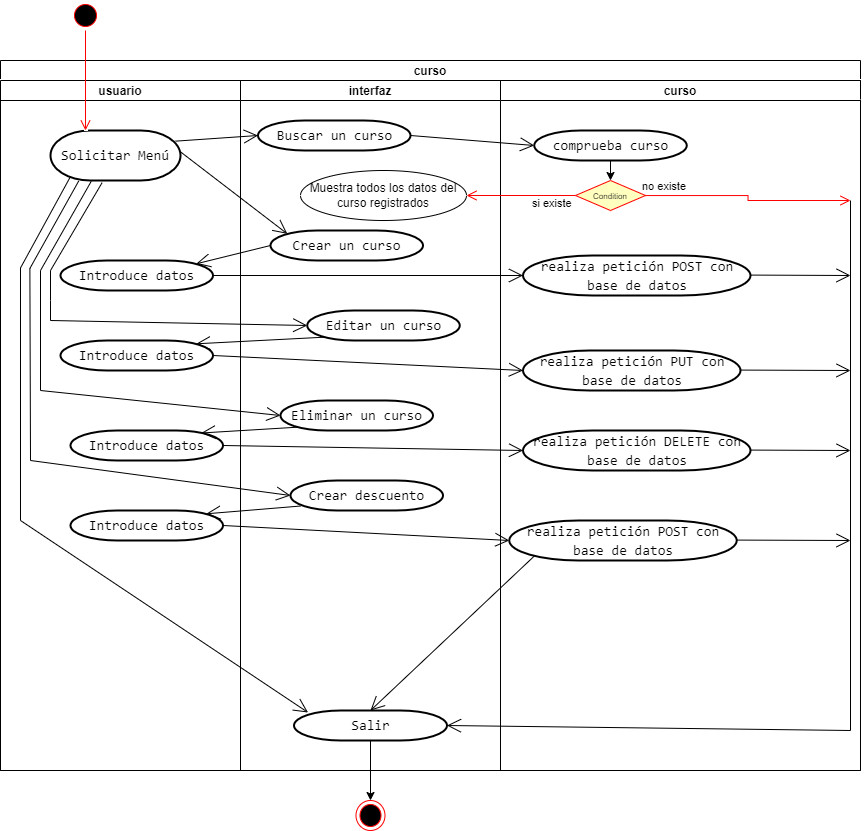

The diagram above was exported from draw.io. Its source (the exported page's mxGraphModel, read from the mxfile embedded in the PNG):
<mxGraphModel dx="1136" dy="908" grid="1" gridSize="10" guides="1" tooltips="1" connect="1" arrows="1" fold="1" page="1" pageScale="1" pageWidth="827" pageHeight="1169" math="0" shadow="0">
  <root>
    <mxCell id="0" />
    <mxCell id="1" parent="0" />
    <mxCell id="_unFs1W44Rsca7g9GpaG-5" value="curso" style="swimlane;childLayout=stackLayout;resizeParent=1;resizeParentMax=0;startSize=20;" vertex="1" parent="1">
      <mxGeometry x="40" y="100" width="860" height="710" as="geometry" />
    </mxCell>
    <mxCell id="_unFs1W44Rsca7g9GpaG-6" value="usuario" style="swimlane;startSize=20;" vertex="1" parent="_unFs1W44Rsca7g9GpaG-5">
      <mxGeometry y="20" width="240" height="690" as="geometry" />
    </mxCell>
    <mxCell id="_unFs1W44Rsca7g9GpaG-15" value="&lt;div style=&quot;font-family: Consolas, &amp;quot;Courier New&amp;quot;, monospace; font-size: 14px; line-height: 19px;&quot;&gt;Solicitar Menú&lt;/div&gt;" style="strokeWidth=2;html=1;shape=mxgraph.flowchart.terminator;whiteSpace=wrap;" vertex="1" parent="_unFs1W44Rsca7g9GpaG-6">
      <mxGeometry x="50" y="50" width="130" height="50" as="geometry" />
    </mxCell>
    <mxCell id="_unFs1W44Rsca7g9GpaG-45" value="&lt;div style=&quot;font-family: Consolas, &amp;quot;Courier New&amp;quot;, monospace; font-size: 14px; line-height: 19px;&quot;&gt;Introduce datos&lt;/div&gt;" style="strokeWidth=2;html=1;shape=mxgraph.flowchart.terminator;whiteSpace=wrap;" vertex="1" parent="_unFs1W44Rsca7g9GpaG-6">
      <mxGeometry x="60" y="180" width="152.5" height="30" as="geometry" />
    </mxCell>
    <mxCell id="_unFs1W44Rsca7g9GpaG-53" value="&lt;div style=&quot;font-family: Consolas, &amp;quot;Courier New&amp;quot;, monospace; font-size: 14px; line-height: 19px;&quot;&gt;Introduce datos&lt;/div&gt;" style="strokeWidth=2;html=1;shape=mxgraph.flowchart.terminator;whiteSpace=wrap;" vertex="1" parent="_unFs1W44Rsca7g9GpaG-6">
      <mxGeometry x="60" y="260" width="152.5" height="30" as="geometry" />
    </mxCell>
    <mxCell id="_unFs1W44Rsca7g9GpaG-58" value="&lt;div style=&quot;font-family: Consolas, &amp;quot;Courier New&amp;quot;, monospace; font-size: 14px; line-height: 19px;&quot;&gt;Introduce datos&lt;/div&gt;" style="strokeWidth=2;html=1;shape=mxgraph.flowchart.terminator;whiteSpace=wrap;" vertex="1" parent="_unFs1W44Rsca7g9GpaG-6">
      <mxGeometry x="70" y="350" width="152.5" height="30" as="geometry" />
    </mxCell>
    <mxCell id="_unFs1W44Rsca7g9GpaG-64" value="&lt;div style=&quot;font-family: Consolas, &amp;quot;Courier New&amp;quot;, monospace; font-size: 14px; line-height: 19px;&quot;&gt;Introduce datos&lt;/div&gt;" style="strokeWidth=2;html=1;shape=mxgraph.flowchart.terminator;whiteSpace=wrap;" vertex="1" parent="_unFs1W44Rsca7g9GpaG-6">
      <mxGeometry x="70" y="430" width="152.5" height="30" as="geometry" />
    </mxCell>
    <mxCell id="_unFs1W44Rsca7g9GpaG-7" value="interfaz" style="swimlane;startSize=20;" vertex="1" parent="_unFs1W44Rsca7g9GpaG-5">
      <mxGeometry x="240" y="20" width="260" height="690" as="geometry" />
    </mxCell>
    <mxCell id="_unFs1W44Rsca7g9GpaG-14" value="&lt;div style=&quot;font-family: Consolas, &amp;quot;Courier New&amp;quot;, monospace; font-size: 14px; line-height: 19px;&quot;&gt;Buscar un curso&lt;/div&gt;" style="strokeWidth=2;html=1;shape=mxgraph.flowchart.terminator;whiteSpace=wrap;" vertex="1" parent="_unFs1W44Rsca7g9GpaG-7">
      <mxGeometry x="17.5" y="40" width="152.5" height="30" as="geometry" />
    </mxCell>
    <mxCell id="_unFs1W44Rsca7g9GpaG-20" value="&lt;div style=&quot;font-family: Consolas, &amp;quot;Courier New&amp;quot;, monospace; font-size: 14px; line-height: 19px;&quot;&gt;&lt;span style=&quot;background-color: initial;&quot;&gt;Crear descuento&lt;/span&gt;&lt;/div&gt;" style="strokeWidth=2;html=1;shape=mxgraph.flowchart.terminator;whiteSpace=wrap;" vertex="1" parent="_unFs1W44Rsca7g9GpaG-7">
      <mxGeometry x="50" y="400" width="152.5" height="30" as="geometry" />
    </mxCell>
    <mxCell id="_unFs1W44Rsca7g9GpaG-19" value="&lt;div style=&quot;font-family: Consolas, &amp;quot;Courier New&amp;quot;, monospace; font-size: 14px; line-height: 19px;&quot;&gt;&lt;span style=&quot;background-color: initial;&quot;&gt;Editar un curso&lt;/span&gt;&lt;br&gt;&lt;/div&gt;" style="strokeWidth=2;html=1;shape=mxgraph.flowchart.terminator;whiteSpace=wrap;" vertex="1" parent="_unFs1W44Rsca7g9GpaG-7">
      <mxGeometry x="66.75" y="230" width="152.5" height="30" as="geometry" />
    </mxCell>
    <mxCell id="_unFs1W44Rsca7g9GpaG-17" value="&lt;div style=&quot;font-family: Consolas, &amp;quot;Courier New&amp;quot;, monospace; font-size: 14px; line-height: 19px;&quot;&gt;&lt;span style=&quot;background-color: initial;&quot;&gt;Crear un curso&lt;/span&gt;&lt;br&gt;&lt;/div&gt;" style="strokeWidth=2;html=1;shape=mxgraph.flowchart.terminator;whiteSpace=wrap;" vertex="1" parent="_unFs1W44Rsca7g9GpaG-7">
      <mxGeometry x="30" y="150" width="152.5" height="30" as="geometry" />
    </mxCell>
    <mxCell id="_unFs1W44Rsca7g9GpaG-16" value="&lt;div style=&quot;font-family: Consolas, &amp;quot;Courier New&amp;quot;, monospace; font-size: 14px; line-height: 19px;&quot;&gt;&lt;span style=&quot;background-color: initial;&quot;&gt;Eliminar un curso&lt;/span&gt;&lt;br&gt;&lt;/div&gt;" style="strokeWidth=2;html=1;shape=mxgraph.flowchart.terminator;whiteSpace=wrap;" vertex="1" parent="_unFs1W44Rsca7g9GpaG-7">
      <mxGeometry x="40" y="320" width="152.5" height="30" as="geometry" />
    </mxCell>
    <mxCell id="_unFs1W44Rsca7g9GpaG-67" value="" style="edgeStyle=orthogonalEdgeStyle;rounded=0;orthogonalLoop=1;jettySize=auto;html=1;fontSize=8;fontColor=#000000;" edge="1" parent="_unFs1W44Rsca7g9GpaG-7" source="_unFs1W44Rsca7g9GpaG-18" target="_unFs1W44Rsca7g9GpaG-66">
      <mxGeometry relative="1" as="geometry" />
    </mxCell>
    <mxCell id="_unFs1W44Rsca7g9GpaG-18" value="&lt;div style=&quot;font-family: Consolas, &amp;quot;Courier New&amp;quot;, monospace; font-size: 14px; line-height: 19px;&quot;&gt;&lt;span style=&quot;background-color: initial;&quot;&gt;Salir&lt;/span&gt;&lt;br&gt;&lt;/div&gt;" style="strokeWidth=2;html=1;shape=mxgraph.flowchart.terminator;whiteSpace=wrap;" vertex="1" parent="_unFs1W44Rsca7g9GpaG-7">
      <mxGeometry x="53.5" y="630" width="153" height="30" as="geometry" />
    </mxCell>
    <mxCell id="_unFs1W44Rsca7g9GpaG-43" value="Muestra todos los datos del curso registrados" style="ellipse;whiteSpace=wrap;html=1;labelBackgroundColor=none;fontColor=#000000;" vertex="1" parent="_unFs1W44Rsca7g9GpaG-7">
      <mxGeometry x="60" y="90" width="166" height="50" as="geometry" />
    </mxCell>
    <mxCell id="_unFs1W44Rsca7g9GpaG-66" value="" style="ellipse;html=1;shape=endState;fillColor=#000000;strokeColor=#ff0000;labelBackgroundColor=none;fontSize=8;fontColor=#000000;" vertex="1" parent="_unFs1W44Rsca7g9GpaG-7">
      <mxGeometry x="115.5" y="720" width="29" height="30" as="geometry" />
    </mxCell>
    <mxCell id="_unFs1W44Rsca7g9GpaG-21" value="" style="endArrow=open;endFill=1;endSize=12;html=1;rounded=0;fontColor=#000000;entryX=0.11;entryY=0.11;entryDx=0;entryDy=0;entryPerimeter=0;exitX=1.003;exitY=0.433;exitDx=0;exitDy=0;exitPerimeter=0;" edge="1" parent="_unFs1W44Rsca7g9GpaG-5" source="_unFs1W44Rsca7g9GpaG-15" target="_unFs1W44Rsca7g9GpaG-17">
      <mxGeometry width="160" relative="1" as="geometry">
        <mxPoint x="180" y="90" as="sourcePoint" />
        <mxPoint x="230" y="90" as="targetPoint" />
      </mxGeometry>
    </mxCell>
    <mxCell id="_unFs1W44Rsca7g9GpaG-26" value="" style="endArrow=open;endFill=1;endSize=12;html=1;rounded=0;fontColor=#000000;entryX=0;entryY=0.5;entryDx=0;entryDy=0;entryPerimeter=0;exitX=0.962;exitY=0.213;exitDx=0;exitDy=0;exitPerimeter=0;" edge="1" parent="_unFs1W44Rsca7g9GpaG-5" source="_unFs1W44Rsca7g9GpaG-15" target="_unFs1W44Rsca7g9GpaG-14">
      <mxGeometry width="160" relative="1" as="geometry">
        <mxPoint x="190" y="70" as="sourcePoint" />
        <mxPoint x="240" y="80" as="targetPoint" />
      </mxGeometry>
    </mxCell>
    <mxCell id="_unFs1W44Rsca7g9GpaG-34" value="" style="endArrow=open;endFill=1;endSize=12;html=1;rounded=0;fontColor=#000000;entryX=0;entryY=0.5;entryDx=0;entryDy=0;entryPerimeter=0;exitX=1;exitY=0.5;exitDx=0;exitDy=0;exitPerimeter=0;" edge="1" parent="_unFs1W44Rsca7g9GpaG-5" source="_unFs1W44Rsca7g9GpaG-14" target="_unFs1W44Rsca7g9GpaG-30">
      <mxGeometry width="160" relative="1" as="geometry">
        <mxPoint x="430.00000000000006" y="77.81999999999996" as="sourcePoint" />
        <mxPoint x="512.44" y="72.16999999999987" as="targetPoint" />
      </mxGeometry>
    </mxCell>
    <mxCell id="_unFs1W44Rsca7g9GpaG-8" value="curso" style="swimlane;startSize=20;" vertex="1" parent="_unFs1W44Rsca7g9GpaG-5">
      <mxGeometry x="500" y="20" width="360" height="690" as="geometry" />
    </mxCell>
    <mxCell id="_unFs1W44Rsca7g9GpaG-27" value="&lt;font style=&quot;font-size: 8px;&quot;&gt;Condition&lt;/font&gt;" style="rhombus;whiteSpace=wrap;html=1;fillColor=#ffffc0;strokeColor=#ff0000;labelBackgroundColor=none;fontColor=#000000;" vertex="1" parent="_unFs1W44Rsca7g9GpaG-8">
      <mxGeometry x="75" y="100" width="70" height="30" as="geometry" />
    </mxCell>
    <mxCell id="_unFs1W44Rsca7g9GpaG-28" value="no existe" style="edgeStyle=orthogonalEdgeStyle;html=1;align=left;verticalAlign=bottom;endArrow=open;endSize=8;strokeColor=#ff0000;rounded=0;fontColor=#000000;" edge="1" source="_unFs1W44Rsca7g9GpaG-27" parent="_unFs1W44Rsca7g9GpaG-8">
      <mxGeometry x="-1" y="-5" relative="1" as="geometry">
        <mxPoint x="350" y="120" as="targetPoint" />
        <mxPoint x="-5" y="-5" as="offset" />
      </mxGeometry>
    </mxCell>
    <mxCell id="_unFs1W44Rsca7g9GpaG-32" value="" style="edgeStyle=orthogonalEdgeStyle;rounded=0;orthogonalLoop=1;jettySize=auto;html=1;fontColor=#000000;" edge="1" parent="_unFs1W44Rsca7g9GpaG-8" source="_unFs1W44Rsca7g9GpaG-30" target="_unFs1W44Rsca7g9GpaG-27">
      <mxGeometry relative="1" as="geometry" />
    </mxCell>
    <mxCell id="_unFs1W44Rsca7g9GpaG-30" value="&lt;div style=&quot;font-family: Consolas, &amp;quot;Courier New&amp;quot;, monospace; font-size: 14px; line-height: 19px;&quot;&gt;comprueba curso&lt;/div&gt;" style="strokeWidth=2;html=1;shape=mxgraph.flowchart.terminator;whiteSpace=wrap;" vertex="1" parent="_unFs1W44Rsca7g9GpaG-8">
      <mxGeometry x="33.75" y="50" width="152.5" height="30" as="geometry" />
    </mxCell>
    <mxCell id="_unFs1W44Rsca7g9GpaG-50" value="&lt;div style=&quot;font-family: Consolas, &amp;quot;Courier New&amp;quot;, monospace; font-size: 14px; line-height: 19px;&quot;&gt;realiza petición POST con base de datos&lt;/div&gt;" style="strokeWidth=2;html=1;shape=mxgraph.flowchart.terminator;whiteSpace=wrap;" vertex="1" parent="_unFs1W44Rsca7g9GpaG-8">
      <mxGeometry x="22.5" y="175" width="227.5" height="40" as="geometry" />
    </mxCell>
    <mxCell id="_unFs1W44Rsca7g9GpaG-52" value="&lt;div style=&quot;font-family: Consolas, &amp;quot;Courier New&amp;quot;, monospace; font-size: 14px; line-height: 19px;&quot;&gt;realiza petición PUT con base de datos&lt;/div&gt;" style="strokeWidth=2;html=1;shape=mxgraph.flowchart.terminator;whiteSpace=wrap;" vertex="1" parent="_unFs1W44Rsca7g9GpaG-8">
      <mxGeometry x="22.5" y="270" width="217.5" height="40" as="geometry" />
    </mxCell>
    <mxCell id="_unFs1W44Rsca7g9GpaG-61" value="&lt;div style=&quot;font-family: Consolas, &amp;quot;Courier New&amp;quot;, monospace; font-size: 14px; line-height: 19px;&quot;&gt;realiza petición DELETE con base de datos&lt;/div&gt;" style="strokeWidth=2;html=1;shape=mxgraph.flowchart.terminator;whiteSpace=wrap;" vertex="1" parent="_unFs1W44Rsca7g9GpaG-8">
      <mxGeometry x="22.5" y="350" width="227.5" height="40" as="geometry" />
    </mxCell>
    <mxCell id="_unFs1W44Rsca7g9GpaG-68" value="&lt;div style=&quot;font-family: Consolas, &amp;quot;Courier New&amp;quot;, monospace; font-size: 14px; line-height: 19px;&quot;&gt;realiza petición POST con base de datos&lt;/div&gt;" style="strokeWidth=2;html=1;shape=mxgraph.flowchart.terminator;whiteSpace=wrap;" vertex="1" parent="_unFs1W44Rsca7g9GpaG-8">
      <mxGeometry x="8.75" y="440" width="227.5" height="40" as="geometry" />
    </mxCell>
    <mxCell id="_unFs1W44Rsca7g9GpaG-78" value="" style="endArrow=open;endFill=1;endSize=12;html=1;rounded=0;fontSize=8;fontColor=#000000;entryX=1;entryY=0.5;entryDx=0;entryDy=0;entryPerimeter=0;" edge="1" parent="_unFs1W44Rsca7g9GpaG-8" target="_unFs1W44Rsca7g9GpaG-18">
      <mxGeometry width="160" relative="1" as="geometry">
        <mxPoint x="350" y="120" as="sourcePoint" />
        <mxPoint x="350" y="730" as="targetPoint" />
        <Array as="points">
          <mxPoint x="350" y="650" />
        </Array>
      </mxGeometry>
    </mxCell>
    <mxCell id="_unFs1W44Rsca7g9GpaG-82" value="" style="endArrow=open;endFill=1;endSize=12;html=1;rounded=0;fontSize=8;fontColor=#000000;" edge="1" parent="_unFs1W44Rsca7g9GpaG-8">
      <mxGeometry width="160" relative="1" as="geometry">
        <mxPoint x="250" y="369.58" as="sourcePoint" />
        <mxPoint x="350" y="370" as="targetPoint" />
      </mxGeometry>
    </mxCell>
    <mxCell id="_unFs1W44Rsca7g9GpaG-83" value="" style="endArrow=open;endFill=1;endSize=12;html=1;rounded=0;fontSize=8;fontColor=#000000;" edge="1" parent="_unFs1W44Rsca7g9GpaG-8">
      <mxGeometry width="160" relative="1" as="geometry">
        <mxPoint x="236.25" y="459.5799999999999" as="sourcePoint" />
        <mxPoint x="350" y="460" as="targetPoint" />
      </mxGeometry>
    </mxCell>
    <mxCell id="_unFs1W44Rsca7g9GpaG-84" value="" style="endArrow=open;endFill=1;endSize=12;html=1;rounded=0;fontSize=8;fontColor=#000000;" edge="1" parent="_unFs1W44Rsca7g9GpaG-8">
      <mxGeometry width="160" relative="1" as="geometry">
        <mxPoint x="240" y="289.5799999999999" as="sourcePoint" />
        <mxPoint x="350" y="290" as="targetPoint" />
      </mxGeometry>
    </mxCell>
    <mxCell id="_unFs1W44Rsca7g9GpaG-85" value="" style="endArrow=open;endFill=1;endSize=12;html=1;rounded=0;fontSize=8;fontColor=#000000;" edge="1" parent="_unFs1W44Rsca7g9GpaG-8">
      <mxGeometry width="160" relative="1" as="geometry">
        <mxPoint x="250" y="194.57999999999993" as="sourcePoint" />
        <mxPoint x="350" y="195" as="targetPoint" />
      </mxGeometry>
    </mxCell>
    <mxCell id="_unFs1W44Rsca7g9GpaG-29" value="si existe" style="edgeStyle=orthogonalEdgeStyle;html=1;align=left;verticalAlign=top;endArrow=open;endSize=8;strokeColor=#ff0000;rounded=0;fontColor=#000000;entryX=1;entryY=0.5;entryDx=0;entryDy=0;" edge="1" source="_unFs1W44Rsca7g9GpaG-27" parent="_unFs1W44Rsca7g9GpaG-5" target="_unFs1W44Rsca7g9GpaG-43">
      <mxGeometry x="-0.1743" y="-5" relative="1" as="geometry">
        <mxPoint x="610" y="180" as="targetPoint" />
        <mxPoint as="offset" />
      </mxGeometry>
    </mxCell>
    <mxCell id="_unFs1W44Rsca7g9GpaG-48" value="" style="endArrow=open;endFill=1;endSize=12;html=1;rounded=0;fontSize=8;fontColor=#000000;exitX=0;exitY=0.5;exitDx=0;exitDy=0;exitPerimeter=0;entryX=0.89;entryY=0.11;entryDx=0;entryDy=0;entryPerimeter=0;" edge="1" parent="_unFs1W44Rsca7g9GpaG-5" source="_unFs1W44Rsca7g9GpaG-17" target="_unFs1W44Rsca7g9GpaG-45">
      <mxGeometry width="160" relative="1" as="geometry">
        <mxPoint x="310" y="290" as="sourcePoint" />
        <mxPoint x="470" y="290" as="targetPoint" />
      </mxGeometry>
    </mxCell>
    <mxCell id="_unFs1W44Rsca7g9GpaG-49" value="" style="endArrow=open;endFill=1;endSize=12;html=1;rounded=0;fontSize=8;fontColor=#000000;exitX=1;exitY=0.5;exitDx=0;exitDy=0;exitPerimeter=0;entryX=0;entryY=0.5;entryDx=0;entryDy=0;entryPerimeter=0;" edge="1" parent="_unFs1W44Rsca7g9GpaG-5" source="_unFs1W44Rsca7g9GpaG-45" target="_unFs1W44Rsca7g9GpaG-50">
      <mxGeometry width="160" relative="1" as="geometry">
        <mxPoint x="270" y="230" as="sourcePoint" />
        <mxPoint x="530" y="210" as="targetPoint" />
      </mxGeometry>
    </mxCell>
    <mxCell id="_unFs1W44Rsca7g9GpaG-51" value="" style="endArrow=open;endFill=1;endSize=12;html=1;rounded=0;fontSize=8;fontColor=#000000;exitX=0.397;exitY=1.043;exitDx=0;exitDy=0;exitPerimeter=0;entryX=0;entryY=0.5;entryDx=0;entryDy=0;entryPerimeter=0;" edge="1" parent="_unFs1W44Rsca7g9GpaG-5" source="_unFs1W44Rsca7g9GpaG-15" target="_unFs1W44Rsca7g9GpaG-19">
      <mxGeometry width="160" relative="1" as="geometry">
        <mxPoint x="35" y="330" as="sourcePoint" />
        <mxPoint x="195" y="330" as="targetPoint" />
        <Array as="points">
          <mxPoint x="50" y="210" />
          <mxPoint x="50" y="240" />
          <mxPoint x="50" y="260" />
        </Array>
      </mxGeometry>
    </mxCell>
    <mxCell id="_unFs1W44Rsca7g9GpaG-54" value="" style="endArrow=open;endFill=1;endSize=12;html=1;rounded=0;fontSize=8;fontColor=#000000;exitX=0.11;exitY=0.89;exitDx=0;exitDy=0;exitPerimeter=0;entryX=0.89;entryY=0.11;entryDx=0;entryDy=0;entryPerimeter=0;" edge="1" parent="_unFs1W44Rsca7g9GpaG-5" source="_unFs1W44Rsca7g9GpaG-19" target="_unFs1W44Rsca7g9GpaG-53">
      <mxGeometry width="160" relative="1" as="geometry">
        <mxPoint x="330" y="290" as="sourcePoint" />
        <mxPoint x="490" y="290" as="targetPoint" />
      </mxGeometry>
    </mxCell>
    <mxCell id="_unFs1W44Rsca7g9GpaG-56" value="" style="endArrow=open;endFill=1;endSize=12;html=1;rounded=0;fontSize=8;fontColor=#000000;exitX=1;exitY=0.5;exitDx=0;exitDy=0;exitPerimeter=0;entryX=0;entryY=0.5;entryDx=0;entryDy=0;entryPerimeter=0;" edge="1" parent="_unFs1W44Rsca7g9GpaG-5" source="_unFs1W44Rsca7g9GpaG-53" target="_unFs1W44Rsca7g9GpaG-52">
      <mxGeometry width="160" relative="1" as="geometry">
        <mxPoint x="330" y="290" as="sourcePoint" />
        <mxPoint x="490" y="290" as="targetPoint" />
      </mxGeometry>
    </mxCell>
    <mxCell id="_unFs1W44Rsca7g9GpaG-57" value="" style="endArrow=open;endFill=1;endSize=12;html=1;rounded=0;fontSize=8;fontColor=#000000;exitX=0.313;exitY=1.018;exitDx=0;exitDy=0;exitPerimeter=0;entryX=0;entryY=0.5;entryDx=0;entryDy=0;entryPerimeter=0;" edge="1" parent="_unFs1W44Rsca7g9GpaG-5" source="_unFs1W44Rsca7g9GpaG-15" target="_unFs1W44Rsca7g9GpaG-16">
      <mxGeometry width="160" relative="1" as="geometry">
        <mxPoint x="35" y="400" as="sourcePoint" />
        <mxPoint x="40" y="390" as="targetPoint" />
        <Array as="points">
          <mxPoint x="40" y="210" />
          <mxPoint x="40" y="330" />
        </Array>
      </mxGeometry>
    </mxCell>
    <mxCell id="_unFs1W44Rsca7g9GpaG-59" value="" style="endArrow=open;endFill=1;endSize=12;html=1;rounded=0;fontSize=8;fontColor=#000000;exitX=0.11;exitY=0.89;exitDx=0;exitDy=0;exitPerimeter=0;entryX=0.858;entryY=0.083;entryDx=0;entryDy=0;entryPerimeter=0;" edge="1" parent="_unFs1W44Rsca7g9GpaG-5" source="_unFs1W44Rsca7g9GpaG-16" target="_unFs1W44Rsca7g9GpaG-58">
      <mxGeometry width="160" relative="1" as="geometry">
        <mxPoint x="347.79499999999985" y="389.99999999999983" as="sourcePoint" />
        <mxPoint x="219.99500000000012" y="396.59999999999997" as="targetPoint" />
      </mxGeometry>
    </mxCell>
    <mxCell id="_unFs1W44Rsca7g9GpaG-60" value="" style="endArrow=open;endFill=1;endSize=12;html=1;rounded=0;fontSize=8;fontColor=#000000;exitX=1;exitY=0.5;exitDx=0;exitDy=0;exitPerimeter=0;entryX=0;entryY=0.5;entryDx=0;entryDy=0;entryPerimeter=0;" edge="1" parent="_unFs1W44Rsca7g9GpaG-5" source="_unFs1W44Rsca7g9GpaG-58" target="_unFs1W44Rsca7g9GpaG-61">
      <mxGeometry width="160" relative="1" as="geometry">
        <mxPoint x="228" y="420" as="sourcePoint" />
        <mxPoint x="520" y="390" as="targetPoint" />
      </mxGeometry>
    </mxCell>
    <mxCell id="_unFs1W44Rsca7g9GpaG-63" value="" style="endArrow=open;endFill=1;endSize=12;html=1;rounded=0;fontSize=8;fontColor=#000000;exitX=0.217;exitY=1.01;exitDx=0;exitDy=0;exitPerimeter=0;entryX=0;entryY=0.5;entryDx=0;entryDy=0;entryPerimeter=0;" edge="1" parent="_unFs1W44Rsca7g9GpaG-5" source="_unFs1W44Rsca7g9GpaG-15" target="_unFs1W44Rsca7g9GpaG-20">
      <mxGeometry width="160" relative="1" as="geometry">
        <mxPoint x="78.12" y="120.00000000000006" as="sourcePoint" />
        <mxPoint x="243.13" y="500" as="targetPoint" />
        <Array as="points">
          <mxPoint x="29.38" y="207.95000000000005" />
          <mxPoint x="30" y="400" />
        </Array>
      </mxGeometry>
    </mxCell>
    <mxCell id="_unFs1W44Rsca7g9GpaG-65" value="" style="endArrow=open;endFill=1;endSize=12;html=1;rounded=0;fontSize=8;fontColor=#000000;exitX=0.066;exitY=0.851;exitDx=0;exitDy=0;exitPerimeter=0;entryX=0.89;entryY=0.11;entryDx=0;entryDy=0;entryPerimeter=0;" edge="1" parent="_unFs1W44Rsca7g9GpaG-5" source="_unFs1W44Rsca7g9GpaG-20" target="_unFs1W44Rsca7g9GpaG-64">
      <mxGeometry width="160" relative="1" as="geometry">
        <mxPoint x="290" y="330" as="sourcePoint" />
        <mxPoint x="450" y="330" as="targetPoint" />
      </mxGeometry>
    </mxCell>
    <mxCell id="_unFs1W44Rsca7g9GpaG-69" value="" style="endArrow=open;endFill=1;endSize=12;html=1;rounded=0;fontSize=8;fontColor=#000000;exitX=1;exitY=0.5;exitDx=0;exitDy=0;exitPerimeter=0;entryX=0;entryY=0.5;entryDx=0;entryDy=0;entryPerimeter=0;" edge="1" parent="_unFs1W44Rsca7g9GpaG-5" source="_unFs1W44Rsca7g9GpaG-64" target="_unFs1W44Rsca7g9GpaG-68">
      <mxGeometry width="160" relative="1" as="geometry">
        <mxPoint x="286.25" y="484" as="sourcePoint" />
        <mxPoint x="446.25" y="484" as="targetPoint" />
      </mxGeometry>
    </mxCell>
    <mxCell id="_unFs1W44Rsca7g9GpaG-71" value="" style="endArrow=open;endFill=1;endSize=12;html=1;rounded=0;fontSize=8;fontColor=#000000;exitX=0.154;exitY=0.92;exitDx=0;exitDy=0;exitPerimeter=0;entryX=0.092;entryY=0.067;entryDx=0;entryDy=0;entryPerimeter=0;" edge="1" parent="_unFs1W44Rsca7g9GpaG-5" source="_unFs1W44Rsca7g9GpaG-15" target="_unFs1W44Rsca7g9GpaG-18">
      <mxGeometry width="160" relative="1" as="geometry">
        <mxPoint x="70" y="120" as="sourcePoint" />
        <mxPoint x="380" y="700" as="targetPoint" />
        <Array as="points">
          <mxPoint x="19.999999999999996" y="207.45000000000005" />
          <mxPoint x="20" y="460" />
        </Array>
      </mxGeometry>
    </mxCell>
    <mxCell id="_unFs1W44Rsca7g9GpaG-72" value="" style="endArrow=open;endFill=1;endSize=12;html=1;rounded=0;fontSize=8;fontColor=#000000;exitX=0.11;exitY=0.89;exitDx=0;exitDy=0;exitPerimeter=0;entryX=0.5;entryY=0;entryDx=0;entryDy=0;entryPerimeter=0;" edge="1" parent="_unFs1W44Rsca7g9GpaG-5" source="_unFs1W44Rsca7g9GpaG-68" target="_unFs1W44Rsca7g9GpaG-18">
      <mxGeometry width="160" relative="1" as="geometry">
        <mxPoint x="320" y="570" as="sourcePoint" />
        <mxPoint x="480" y="570" as="targetPoint" />
      </mxGeometry>
    </mxCell>
    <mxCell id="_unFs1W44Rsca7g9GpaG-11" value="" style="ellipse;html=1;shape=startState;fillColor=#000000;strokeColor=#ff0000;" vertex="1" parent="1">
      <mxGeometry x="110" y="40" width="30" height="30" as="geometry" />
    </mxCell>
    <mxCell id="_unFs1W44Rsca7g9GpaG-12" value="" style="edgeStyle=orthogonalEdgeStyle;html=1;verticalAlign=bottom;endArrow=open;endSize=8;strokeColor=#ff0000;rounded=0;" edge="1" source="_unFs1W44Rsca7g9GpaG-11" parent="1">
      <mxGeometry relative="1" as="geometry">
        <mxPoint x="125" y="170" as="targetPoint" />
      </mxGeometry>
    </mxCell>
  </root>
</mxGraphModel>